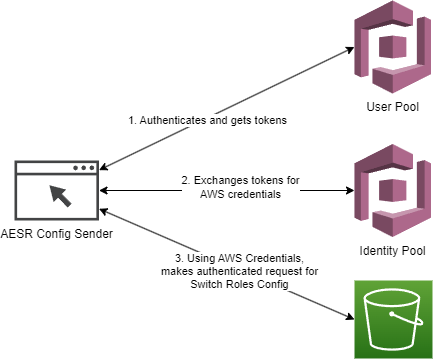

The diagram above was exported from draw.io. Its source (the exported page's mxGraphModel, read from the mxfile embedded in the PNG):
<mxGraphModel dx="2117" dy="866" grid="1" gridSize="10" guides="1" tooltips="1" connect="1" arrows="1" fold="1" page="1" pageScale="1" pageWidth="1169" pageHeight="827" math="0" shadow="0">
  <root>
    <mxCell id="0" />
    <mxCell id="1" parent="0" />
    <mxCell id="twpplvTN_pncLZ4uefJD-1" value="User Pool&lt;br&gt;" style="outlineConnect=0;dashed=0;verticalLabelPosition=bottom;verticalAlign=top;align=center;html=1;shape=mxgraph.aws3.cognito;fillColor=#AD688B;gradientColor=none;" vertex="1" parent="1">
      <mxGeometry x="560" y="160" width="76.5" height="93" as="geometry" />
    </mxCell>
    <mxCell id="twpplvTN_pncLZ4uefJD-2" value="Identity Pool" style="outlineConnect=0;dashed=0;verticalLabelPosition=bottom;verticalAlign=top;align=center;html=1;shape=mxgraph.aws3.cognito;fillColor=#AD688B;gradientColor=none;" vertex="1" parent="1">
      <mxGeometry x="560" y="303.5" width="76.5" height="93" as="geometry" />
    </mxCell>
    <mxCell id="twpplvTN_pncLZ4uefJD-7" style="rounded=0;orthogonalLoop=1;jettySize=auto;html=1;entryX=0;entryY=0.5;entryDx=0;entryDy=0;entryPerimeter=0;startArrow=classic;startFill=1;" edge="1" parent="1" source="twpplvTN_pncLZ4uefJD-6" target="twpplvTN_pncLZ4uefJD-1">
      <mxGeometry relative="1" as="geometry" />
    </mxCell>
    <mxCell id="twpplvTN_pncLZ4uefJD-8" value="1. Authenticates and gets tokens" style="edgeLabel;html=1;align=center;verticalAlign=middle;resizable=0;points=[];" vertex="1" connectable="0" parent="twpplvTN_pncLZ4uefJD-7">
      <mxGeometry x="-0.1642" y="-2" relative="1" as="geometry">
        <mxPoint as="offset" />
      </mxGeometry>
    </mxCell>
    <mxCell id="twpplvTN_pncLZ4uefJD-9" style="rounded=0;orthogonalLoop=1;jettySize=auto;html=1;startArrow=classic;startFill=1;" edge="1" parent="1" source="twpplvTN_pncLZ4uefJD-6" target="twpplvTN_pncLZ4uefJD-2">
      <mxGeometry relative="1" as="geometry" />
    </mxCell>
    <mxCell id="twpplvTN_pncLZ4uefJD-10" value="2. Exchanges tokens for &lt;br&gt;AWS credentials" style="edgeLabel;html=1;align=center;verticalAlign=middle;resizable=0;points=[];" vertex="1" connectable="0" parent="twpplvTN_pncLZ4uefJD-9">
      <mxGeometry x="0.2387" y="-2" relative="1" as="geometry">
        <mxPoint x="-17" y="-6" as="offset" />
      </mxGeometry>
    </mxCell>
    <mxCell id="twpplvTN_pncLZ4uefJD-14" style="rounded=0;orthogonalLoop=1;jettySize=auto;html=1;entryX=0;entryY=0.5;entryDx=0;entryDy=0;entryPerimeter=0;startArrow=classic;startFill=1;" edge="1" parent="1" source="twpplvTN_pncLZ4uefJD-6" target="twpplvTN_pncLZ4uefJD-13">
      <mxGeometry relative="1" as="geometry" />
    </mxCell>
    <mxCell id="twpplvTN_pncLZ4uefJD-15" value="3. Using AWS Credentials,&lt;br&gt;makes authenticated request for&lt;br&gt;Switch Roles Config" style="edgeLabel;html=1;align=center;verticalAlign=middle;resizable=0;points=[];" vertex="1" connectable="0" parent="twpplvTN_pncLZ4uefJD-14">
      <mxGeometry x="0.0977" y="-1" relative="1" as="geometry">
        <mxPoint as="offset" />
      </mxGeometry>
    </mxCell>
    <mxCell id="twpplvTN_pncLZ4uefJD-6" value="AESR Config Sender" style="sketch=0;pointerEvents=1;shadow=0;dashed=0;html=1;strokeColor=none;fillColor=#434445;aspect=fixed;labelPosition=center;verticalLabelPosition=bottom;verticalAlign=top;align=center;outlineConnect=0;shape=mxgraph.vvd.web_browser;" vertex="1" parent="1">
      <mxGeometry x="220" y="320" width="84.51" height="60" as="geometry" />
    </mxCell>
    <mxCell id="twpplvTN_pncLZ4uefJD-13" value="" style="sketch=0;points=[[0,0,0],[0.25,0,0],[0.5,0,0],[0.75,0,0],[1,0,0],[0,1,0],[0.25,1,0],[0.5,1,0],[0.75,1,0],[1,1,0],[0,0.25,0],[0,0.5,0],[0,0.75,0],[1,0.25,0],[1,0.5,0],[1,0.75,0]];outlineConnect=0;fontColor=#232F3E;gradientColor=#60A337;gradientDirection=north;fillColor=#277116;strokeColor=#ffffff;dashed=0;verticalLabelPosition=bottom;verticalAlign=top;align=center;html=1;fontSize=12;fontStyle=0;aspect=fixed;shape=mxgraph.aws4.resourceIcon;resIcon=mxgraph.aws4.s3;" vertex="1" parent="1">
      <mxGeometry x="560" y="440" width="78" height="78" as="geometry" />
    </mxCell>
  </root>
</mxGraphModel>